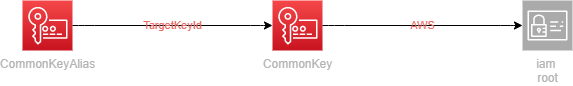

The diagram above was exported from draw.io. Its source (the exported page's mxGraphModel, read from the mxfile embedded in the PNG):
<mxGraphModel dx="2143" dy="1190" grid="1" gridSize="10" guides="1" tooltips="1" connect="1" arrows="1" fold="1" page="1" pageScale="1" pageWidth="1169" pageHeight="827" math="0" shadow="0">
  <root>
    <mxCell id="0" />
    <mxCell id="1" parent="0" />
    <mxCell id="2" value="CommonKey" style="outlineConnect=0;fontColor=#B3B3B3;gradientColor=#F54749;gradientDirection=north;fillColor=#C7131F;strokeColor=#ffffff;dashed=0;verticalLabelPosition=bottom;verticalAlign=top;align=center;html=1;fontSize=12;fontStyle=0;aspect=fixed;shape=mxgraph.aws4.resourceIcon;resIcon=mxgraph.aws4.key_management_service;" parent="1" vertex="1">
      <mxGeometry x="250" width="50" height="50" as="geometry" />
    </mxCell>
    <mxCell id="3" value="CommonKeyAlias" style="outlineConnect=0;fontColor=#B3B3B3;gradientColor=#F54749;gradientDirection=north;fillColor=#C7131F;strokeColor=#ffffff;dashed=0;verticalLabelPosition=bottom;verticalAlign=top;align=center;html=1;fontSize=12;fontStyle=0;aspect=fixed;shape=mxgraph.aws4.resourceIcon;resIcon=mxgraph.aws4.key_management_service;" parent="1" vertex="1">
      <mxGeometry width="50" height="50" as="geometry" />
    </mxCell>
    <mxCell id="4" value="iam  &#10;root" style="outlineConnect=0;fontColor=#B3B3B3;gradientColor=#aaaaaa;gradientDirection=north;fillColor=#aaaaaa;strokeColor=#ffffff;dashed=0;verticalLabelPosition=bottom;verticalAlign=top;align=center;html=1;fontSize=12;fontStyle=0;aspect=fixed;shape=mxgraph.aws4.resourceIcon;resIcon=mxgraph.aws4.identity_and_access_management;" parent="1" vertex="1">
      <mxGeometry x="500" width="50" height="50" as="geometry" />
    </mxCell>
    <mxCell id="iam  &#10;root|CommonKey" value="AWS" style="edgeStyle=orthogonalEdgeStyle;rounded=1;orthogonalLoop=1;jettySize=auto;html=1;labelBackgroundColor=none;fontColor=#EA6B66;noEdgeStyle=1;orthogonal=1;" parent="1" source="2" target="4" edge="1">
      <mxGeometry relative="1" as="geometry">
        <Array as="points">
          <mxPoint x="312" y="25" />
          <mxPoint x="488" y="25" />
        </Array>
      </mxGeometry>
    </mxCell>
    <mxCell id="CommonKey|CommonKeyAlias" value="TargetKeyId" style="edgeStyle=orthogonalEdgeStyle;rounded=1;orthogonalLoop=1;jettySize=auto;html=1;labelBackgroundColor=none;fontColor=#EA6B66;noEdgeStyle=1;orthogonal=1;" parent="1" source="3" target="2" edge="1">
      <mxGeometry relative="1" as="geometry">
        <Array as="points">
          <mxPoint x="62" y="25" />
          <mxPoint x="238" y="25" />
        </Array>
      </mxGeometry>
    </mxCell>
  </root>
</mxGraphModel>